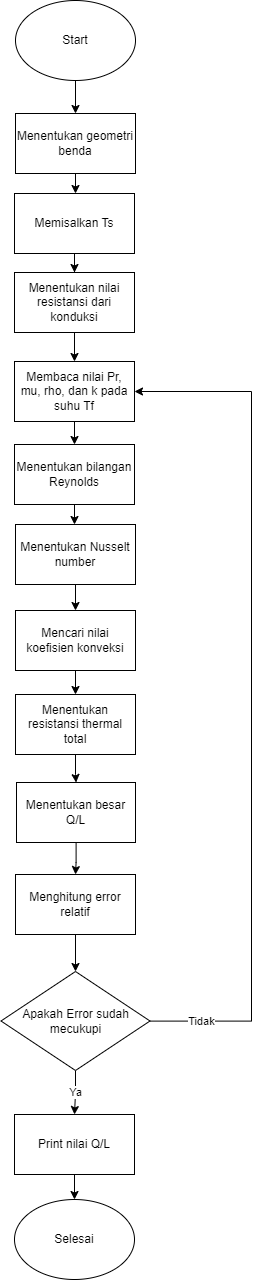

The diagram above was exported from draw.io. Its source (the exported page's mxGraphModel, read from the mxfile embedded in the PNG):
<mxGraphModel dx="1946" dy="900" grid="0" gridSize="10" guides="1" tooltips="1" connect="1" arrows="1" fold="1" page="0" pageScale="1" pageWidth="850" pageHeight="1100" math="0" shadow="0">
  <root>
    <mxCell id="0" />
    <mxCell id="1" parent="0" />
    <mxCell id="mC29ytdVlY9JLI_nvLyU-15" value="" style="edgeStyle=orthogonalEdgeStyle;rounded=0;orthogonalLoop=1;jettySize=auto;html=1;" edge="1" parent="1" source="mC29ytdVlY9JLI_nvLyU-1" target="mC29ytdVlY9JLI_nvLyU-2">
      <mxGeometry relative="1" as="geometry" />
    </mxCell>
    <mxCell id="mC29ytdVlY9JLI_nvLyU-1" value="Start" style="ellipse;whiteSpace=wrap;html=1;" vertex="1" parent="1">
      <mxGeometry x="-24" y="72" width="120" height="80" as="geometry" />
    </mxCell>
    <mxCell id="mC29ytdVlY9JLI_nvLyU-16" value="" style="edgeStyle=orthogonalEdgeStyle;rounded=0;orthogonalLoop=1;jettySize=auto;html=1;" edge="1" parent="1" source="mC29ytdVlY9JLI_nvLyU-2" target="mC29ytdVlY9JLI_nvLyU-3">
      <mxGeometry relative="1" as="geometry" />
    </mxCell>
    <mxCell id="mC29ytdVlY9JLI_nvLyU-2" value="Menentukan geometri benda" style="rounded=0;whiteSpace=wrap;html=1;" vertex="1" parent="1">
      <mxGeometry x="-24" y="185" width="120" height="60" as="geometry" />
    </mxCell>
    <mxCell id="mC29ytdVlY9JLI_nvLyU-17" value="" style="edgeStyle=orthogonalEdgeStyle;rounded=0;orthogonalLoop=1;jettySize=auto;html=1;" edge="1" parent="1" source="mC29ytdVlY9JLI_nvLyU-3" target="mC29ytdVlY9JLI_nvLyU-4">
      <mxGeometry relative="1" as="geometry" />
    </mxCell>
    <mxCell id="mC29ytdVlY9JLI_nvLyU-3" value="Memisalkan Ts" style="rounded=0;whiteSpace=wrap;html=1;" vertex="1" parent="1">
      <mxGeometry x="-25" y="265" width="120" height="60" as="geometry" />
    </mxCell>
    <mxCell id="mC29ytdVlY9JLI_nvLyU-18" value="" style="edgeStyle=orthogonalEdgeStyle;rounded=0;orthogonalLoop=1;jettySize=auto;html=1;" edge="1" parent="1" source="mC29ytdVlY9JLI_nvLyU-4" target="mC29ytdVlY9JLI_nvLyU-6">
      <mxGeometry relative="1" as="geometry" />
    </mxCell>
    <mxCell id="mC29ytdVlY9JLI_nvLyU-4" value="Menentukan nilai resistansi dari konduksi" style="rounded=0;whiteSpace=wrap;html=1;" vertex="1" parent="1">
      <mxGeometry x="-25" y="344" width="120" height="60" as="geometry" />
    </mxCell>
    <mxCell id="mC29ytdVlY9JLI_nvLyU-23" value="" style="edgeStyle=orthogonalEdgeStyle;rounded=0;orthogonalLoop=1;jettySize=auto;html=1;" edge="1" parent="1" source="mC29ytdVlY9JLI_nvLyU-5" target="mC29ytdVlY9JLI_nvLyU-7">
      <mxGeometry relative="1" as="geometry" />
    </mxCell>
    <mxCell id="mC29ytdVlY9JLI_nvLyU-5" value="Menentukan bilangan Reynolds" style="rounded=0;whiteSpace=wrap;html=1;" vertex="1" parent="1">
      <mxGeometry x="-25" y="516" width="120" height="60" as="geometry" />
    </mxCell>
    <mxCell id="mC29ytdVlY9JLI_nvLyU-19" value="" style="edgeStyle=orthogonalEdgeStyle;rounded=0;orthogonalLoop=1;jettySize=auto;html=1;" edge="1" parent="1" source="mC29ytdVlY9JLI_nvLyU-6" target="mC29ytdVlY9JLI_nvLyU-5">
      <mxGeometry relative="1" as="geometry" />
    </mxCell>
    <mxCell id="mC29ytdVlY9JLI_nvLyU-6" value="Membaca nilai Pr, mu, rho, dan k pada suhu Tf" style="rounded=0;whiteSpace=wrap;html=1;" vertex="1" parent="1">
      <mxGeometry x="-25" y="433" width="120" height="60" as="geometry" />
    </mxCell>
    <mxCell id="mC29ytdVlY9JLI_nvLyU-24" value="" style="edgeStyle=orthogonalEdgeStyle;rounded=0;orthogonalLoop=1;jettySize=auto;html=1;" edge="1" parent="1" source="mC29ytdVlY9JLI_nvLyU-7" target="mC29ytdVlY9JLI_nvLyU-8">
      <mxGeometry relative="1" as="geometry" />
    </mxCell>
    <mxCell id="mC29ytdVlY9JLI_nvLyU-7" value="Menentukan Nusselt number" style="rounded=0;whiteSpace=wrap;html=1;" vertex="1" parent="1">
      <mxGeometry x="-24" y="596" width="120" height="60" as="geometry" />
    </mxCell>
    <mxCell id="mC29ytdVlY9JLI_nvLyU-25" value="" style="edgeStyle=orthogonalEdgeStyle;rounded=0;orthogonalLoop=1;jettySize=auto;html=1;" edge="1" parent="1" source="mC29ytdVlY9JLI_nvLyU-8" target="mC29ytdVlY9JLI_nvLyU-9">
      <mxGeometry relative="1" as="geometry" />
    </mxCell>
    <mxCell id="mC29ytdVlY9JLI_nvLyU-8" value="Mencari nilai koefisien konveksi" style="rounded=0;whiteSpace=wrap;html=1;" vertex="1" parent="1">
      <mxGeometry x="-24" y="682" width="120" height="60" as="geometry" />
    </mxCell>
    <mxCell id="mC29ytdVlY9JLI_nvLyU-26" value="" style="edgeStyle=orthogonalEdgeStyle;rounded=0;orthogonalLoop=1;jettySize=auto;html=1;" edge="1" parent="1" source="mC29ytdVlY9JLI_nvLyU-9" target="mC29ytdVlY9JLI_nvLyU-10">
      <mxGeometry relative="1" as="geometry" />
    </mxCell>
    <mxCell id="mC29ytdVlY9JLI_nvLyU-9" value="Menentukan resistansi thermal total" style="rounded=0;whiteSpace=wrap;html=1;" vertex="1" parent="1">
      <mxGeometry x="-24" y="766" width="120" height="60" as="geometry" />
    </mxCell>
    <mxCell id="mC29ytdVlY9JLI_nvLyU-27" value="" style="edgeStyle=orthogonalEdgeStyle;rounded=0;orthogonalLoop=1;jettySize=auto;html=1;" edge="1" parent="1" source="mC29ytdVlY9JLI_nvLyU-10" target="mC29ytdVlY9JLI_nvLyU-11">
      <mxGeometry relative="1" as="geometry" />
    </mxCell>
    <mxCell id="mC29ytdVlY9JLI_nvLyU-10" value="Menentukan besar Q/L" style="rounded=0;whiteSpace=wrap;html=1;" vertex="1" parent="1">
      <mxGeometry x="-23" y="854" width="119" height="60" as="geometry" />
    </mxCell>
    <mxCell id="mC29ytdVlY9JLI_nvLyU-28" value="" style="edgeStyle=orthogonalEdgeStyle;rounded=0;orthogonalLoop=1;jettySize=auto;html=1;" edge="1" parent="1" source="mC29ytdVlY9JLI_nvLyU-11" target="mC29ytdVlY9JLI_nvLyU-12">
      <mxGeometry relative="1" as="geometry" />
    </mxCell>
    <mxCell id="mC29ytdVlY9JLI_nvLyU-11" value="Menghitung error relatif" style="rounded=0;whiteSpace=wrap;html=1;" vertex="1" parent="1">
      <mxGeometry x="-24" y="946" width="120" height="60" as="geometry" />
    </mxCell>
    <mxCell id="mC29ytdVlY9JLI_nvLyU-29" value="Ya" style="edgeStyle=orthogonalEdgeStyle;rounded=0;orthogonalLoop=1;jettySize=auto;html=1;startArrow=none;" edge="1" parent="1" source="mC29ytdVlY9JLI_nvLyU-12" target="mC29ytdVlY9JLI_nvLyU-13">
      <mxGeometry relative="1" as="geometry">
        <mxPoint x="36" y="1175" as="sourcePoint" />
      </mxGeometry>
    </mxCell>
    <mxCell id="mC29ytdVlY9JLI_nvLyU-35" value="Tidak" style="edgeStyle=orthogonalEdgeStyle;rounded=0;orthogonalLoop=1;jettySize=auto;html=1;entryX=1;entryY=0.5;entryDx=0;entryDy=0;" edge="1" parent="1" source="mC29ytdVlY9JLI_nvLyU-12" target="mC29ytdVlY9JLI_nvLyU-6">
      <mxGeometry x="-0.8785" relative="1" as="geometry">
        <mxPoint x="212.4000000000001" y="1018.4000000000001" as="targetPoint" />
        <Array as="points">
          <mxPoint x="212" y="1093" />
          <mxPoint x="212" y="463" />
        </Array>
        <mxPoint as="offset" />
      </mxGeometry>
    </mxCell>
    <mxCell id="mC29ytdVlY9JLI_nvLyU-12" value="Apakah Error sudah mecukupi" style="rhombus;whiteSpace=wrap;html=1;" vertex="1" parent="1">
      <mxGeometry x="-38.5" y="1043" width="149" height="99" as="geometry" />
    </mxCell>
    <mxCell id="mC29ytdVlY9JLI_nvLyU-34" value="" style="edgeStyle=orthogonalEdgeStyle;rounded=0;orthogonalLoop=1;jettySize=auto;html=1;" edge="1" parent="1" source="mC29ytdVlY9JLI_nvLyU-13" target="mC29ytdVlY9JLI_nvLyU-14">
      <mxGeometry relative="1" as="geometry" />
    </mxCell>
    <mxCell id="mC29ytdVlY9JLI_nvLyU-13" value="Print nilai Q/L" style="rounded=0;whiteSpace=wrap;html=1;" vertex="1" parent="1">
      <mxGeometry x="-25" y="1186" width="120" height="60" as="geometry" />
    </mxCell>
    <mxCell id="mC29ytdVlY9JLI_nvLyU-14" value="Selesai" style="ellipse;whiteSpace=wrap;html=1;" vertex="1" parent="1">
      <mxGeometry x="-25" y="1271" width="120" height="80" as="geometry" />
    </mxCell>
  </root>
</mxGraphModel>